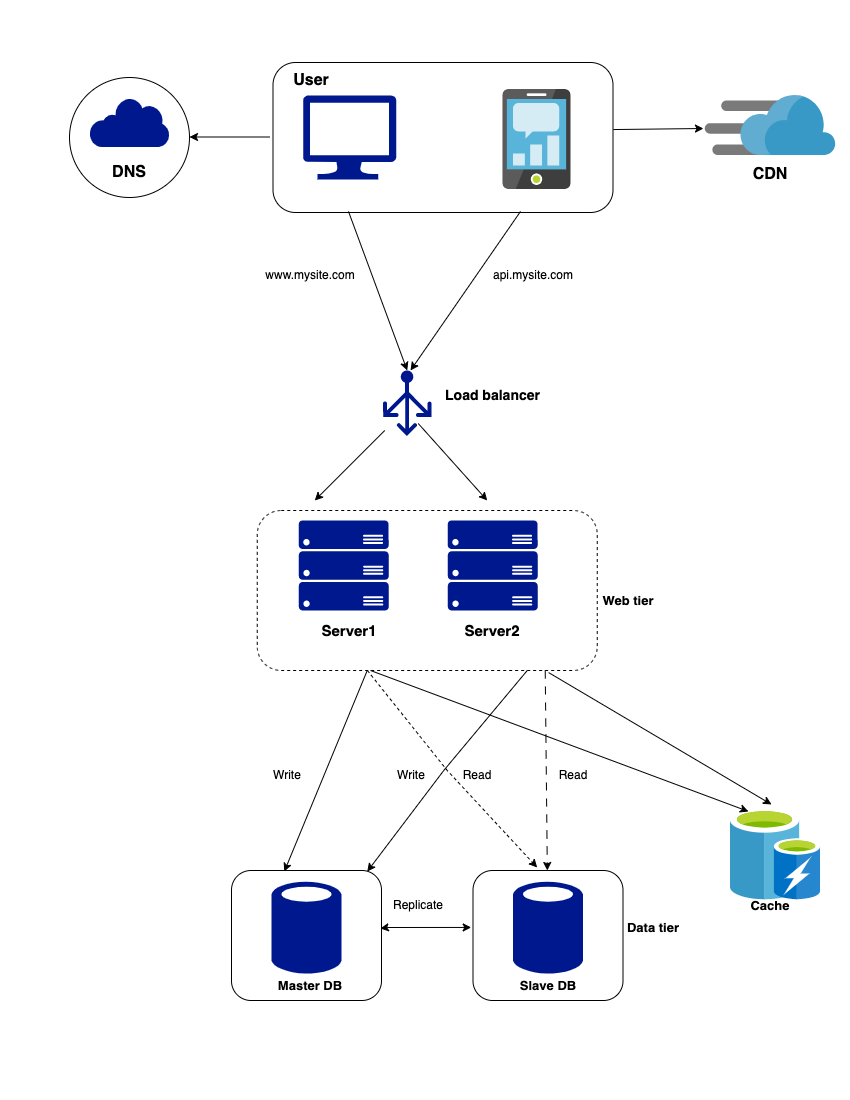

The diagram above was exported from draw.io. Its source (the exported page's mxGraphModel, read from the mxfile embedded in the PNG):
<mxGraphModel dx="1304" dy="828" grid="1" gridSize="10" guides="1" tooltips="1" connect="1" arrows="1" fold="1" page="1" pageScale="1" pageWidth="850" pageHeight="1100" math="0" shadow="0">
  <root>
    <mxCell id="0" />
    <mxCell id="1" parent="0" />
    <mxCell id="pVygW2K77WEihZnLSbhz-2" value="" style="rounded=1;whiteSpace=wrap;html=1;" parent="1" vertex="1">
      <mxGeometry x="272.5" y="62" width="340" height="150" as="geometry" />
    </mxCell>
    <mxCell id="pVygW2K77WEihZnLSbhz-1" value="" style="image;sketch=0;aspect=fixed;html=1;points=[];align=center;fontSize=12;image=img/lib/mscae/Mobile_Engagement.svg;" parent="1" vertex="1">
      <mxGeometry x="502.5" y="89" width="68" height="100" as="geometry" />
    </mxCell>
    <mxCell id="pVygW2K77WEihZnLSbhz-4" value="" style="sketch=0;aspect=fixed;pointerEvents=1;shadow=0;dashed=0;html=1;strokeColor=none;labelPosition=center;verticalLabelPosition=bottom;verticalAlign=top;align=center;fillColor=#00188D;shape=mxgraph.azure.computer" parent="1" vertex="1">
      <mxGeometry x="302.5" y="95" width="93.33" height="84" as="geometry" />
    </mxCell>
    <mxCell id="pVygW2K77WEihZnLSbhz-7" value="" style="ellipse;whiteSpace=wrap;html=1;" parent="1" vertex="1">
      <mxGeometry x="69" y="77" width="120" height="120" as="geometry" />
    </mxCell>
    <mxCell id="pVygW2K77WEihZnLSbhz-5" value="" style="sketch=0;aspect=fixed;pointerEvents=1;shadow=0;dashed=0;html=1;strokeColor=none;labelPosition=center;verticalLabelPosition=bottom;verticalAlign=top;align=center;fillColor=#00188D;shape=mxgraph.mscae.enterprise.internet" parent="1" vertex="1">
      <mxGeometry x="89" y="97" width="80" height="49.6" as="geometry" />
    </mxCell>
    <mxCell id="pVygW2K77WEihZnLSbhz-6" value="&lt;b&gt;&lt;font style=&quot;font-size: 16px;&quot;&gt;DNS&lt;/font&gt;&lt;/b&gt;" style="text;html=1;strokeColor=none;fillColor=none;align=center;verticalAlign=middle;whiteSpace=wrap;rounded=0;" parent="1" vertex="1">
      <mxGeometry x="99" y="157" width="60" height="30" as="geometry" />
    </mxCell>
    <mxCell id="pVygW2K77WEihZnLSbhz-20" value="" style="rounded=1;whiteSpace=wrap;html=1;dashed=1;" parent="1" vertex="1">
      <mxGeometry x="256.75" y="510" width="340" height="160" as="geometry" />
    </mxCell>
    <mxCell id="pVygW2K77WEihZnLSbhz-26" value="" style="sketch=0;aspect=fixed;pointerEvents=1;shadow=0;dashed=0;html=1;strokeColor=none;labelPosition=center;verticalLabelPosition=bottom;verticalAlign=top;align=center;fillColor=#00188D;shape=mxgraph.azure.server_rack" parent="1" vertex="1">
      <mxGeometry x="298.25" y="520" width="90" height="90" as="geometry" />
    </mxCell>
    <mxCell id="pVygW2K77WEihZnLSbhz-27" value="&lt;span style=&quot;font-size: 15px;&quot;&gt;&lt;b&gt;Server2&lt;/b&gt;&lt;/span&gt;" style="text;html=1;strokeColor=none;fillColor=none;align=center;verticalAlign=middle;whiteSpace=wrap;rounded=0;" parent="1" vertex="1">
      <mxGeometry x="441.25" y="615" width="102" height="30" as="geometry" />
    </mxCell>
    <mxCell id="pVygW2K77WEihZnLSbhz-30" value="" style="rounded=1;whiteSpace=wrap;html=1;" parent="1" vertex="1">
      <mxGeometry x="231" y="870" width="150" height="130" as="geometry" />
    </mxCell>
    <mxCell id="pVygW2K77WEihZnLSbhz-31" value="" style="sketch=0;aspect=fixed;pointerEvents=1;shadow=0;dashed=0;html=1;strokeColor=none;labelPosition=center;verticalLabelPosition=bottom;verticalAlign=top;align=center;fillColor=#00188D;shape=mxgraph.mscae.enterprise.database_generic" parent="1" vertex="1">
      <mxGeometry x="271" y="880" width="70" height="94.59" as="geometry" />
    </mxCell>
    <mxCell id="pVygW2K77WEihZnLSbhz-42" value="&lt;span style=&quot;font-size: 13px;&quot;&gt;&lt;b&gt;Master DB&lt;/b&gt;&lt;/span&gt;" style="text;html=1;strokeColor=none;fillColor=none;align=center;verticalAlign=middle;whiteSpace=wrap;rounded=0;" parent="1" vertex="1">
      <mxGeometry x="260.08" y="970" width="100" height="30" as="geometry" />
    </mxCell>
    <mxCell id="pVygW2K77WEihZnLSbhz-72" value="" style="sketch=0;aspect=fixed;pointerEvents=1;shadow=0;dashed=0;html=1;strokeColor=none;labelPosition=center;verticalLabelPosition=bottom;verticalAlign=top;align=center;fillColor=#00188D;shape=mxgraph.azure.load_balancer_generic" parent="1" vertex="1">
      <mxGeometry x="382.5" y="370" width="48.5" height="65.54" as="geometry" />
    </mxCell>
    <mxCell id="pVygW2K77WEihZnLSbhz-73" value="&lt;b&gt;&lt;font style=&quot;font-size: 14px;&quot;&gt;Load balancer&lt;/font&gt;&lt;/b&gt;" style="text;html=1;strokeColor=none;fillColor=none;align=center;verticalAlign=middle;whiteSpace=wrap;rounded=0;" parent="1" vertex="1">
      <mxGeometry x="426.75" y="380" width="131" height="30" as="geometry" />
    </mxCell>
    <mxCell id="pVygW2K77WEihZnLSbhz-74" value="" style="sketch=0;aspect=fixed;pointerEvents=1;shadow=0;dashed=0;html=1;strokeColor=none;labelPosition=center;verticalLabelPosition=bottom;verticalAlign=top;align=center;fillColor=#00188D;shape=mxgraph.azure.server_rack" parent="1" vertex="1">
      <mxGeometry x="447.25" y="520" width="90" height="90" as="geometry" />
    </mxCell>
    <mxCell id="pVygW2K77WEihZnLSbhz-75" value="&lt;b&gt;&lt;font style=&quot;font-size: 15px;&quot;&gt;Server1&lt;/font&gt;&lt;/b&gt;" style="text;html=1;strokeColor=none;fillColor=none;align=center;verticalAlign=middle;whiteSpace=wrap;rounded=0;" parent="1" vertex="1">
      <mxGeometry x="298.25" y="615" width="102" height="30" as="geometry" />
    </mxCell>
    <mxCell id="pVygW2K77WEihZnLSbhz-78" value="" style="endArrow=classic;html=1;rounded=0;" parent="1" edge="1">
      <mxGeometry width="50" height="50" relative="1" as="geometry">
        <mxPoint x="384.25" y="430" as="sourcePoint" />
        <mxPoint x="314.25" y="500" as="targetPoint" />
      </mxGeometry>
    </mxCell>
    <mxCell id="pVygW2K77WEihZnLSbhz-79" value="" style="endArrow=classic;html=1;rounded=0;exitX=0.727;exitY=0.809;exitDx=0;exitDy=0;exitPerimeter=0;" parent="1" source="pVygW2K77WEihZnLSbhz-72" edge="1">
      <mxGeometry width="50" height="50" relative="1" as="geometry">
        <mxPoint x="537.25" y="435.54" as="sourcePoint" />
        <mxPoint x="486.75" y="500" as="targetPoint" />
      </mxGeometry>
    </mxCell>
    <mxCell id="pVygW2K77WEihZnLSbhz-84" value="" style="rounded=1;whiteSpace=wrap;html=1;" parent="1" vertex="1">
      <mxGeometry x="472.5" y="870" width="150" height="130" as="geometry" />
    </mxCell>
    <mxCell id="pVygW2K77WEihZnLSbhz-85" value="" style="sketch=0;aspect=fixed;pointerEvents=1;shadow=0;dashed=0;html=1;strokeColor=none;labelPosition=center;verticalLabelPosition=bottom;verticalAlign=top;align=center;fillColor=#00188D;shape=mxgraph.mscae.enterprise.database_generic" parent="1" vertex="1">
      <mxGeometry x="512.5" y="880" width="70" height="94.59" as="geometry" />
    </mxCell>
    <mxCell id="pVygW2K77WEihZnLSbhz-86" value="&lt;span style=&quot;font-size: 13px;&quot;&gt;&lt;b&gt;Slave DB&lt;/b&gt;&lt;/span&gt;" style="text;html=1;strokeColor=none;fillColor=none;align=center;verticalAlign=middle;whiteSpace=wrap;rounded=0;" parent="1" vertex="1">
      <mxGeometry x="497.5" y="970" width="100" height="30" as="geometry" />
    </mxCell>
    <mxCell id="pVygW2K77WEihZnLSbhz-88" value="" style="endArrow=classic;html=1;rounded=0;entryX=0.352;entryY=0.008;entryDx=0;entryDy=0;entryPerimeter=0;" parent="1" target="pVygW2K77WEihZnLSbhz-30" edge="1">
      <mxGeometry width="50" height="50" relative="1" as="geometry">
        <mxPoint x="366.75" y="670" as="sourcePoint" />
        <mxPoint x="286.75" y="860" as="targetPoint" />
      </mxGeometry>
    </mxCell>
    <mxCell id="pVygW2K77WEihZnLSbhz-92" value="" style="endArrow=classic;html=1;rounded=0;exitX=0.324;exitY=1;exitDx=0;exitDy=0;exitPerimeter=0;entryX=0.428;entryY=-0.023;entryDx=0;entryDy=0;entryPerimeter=0;dashed=1;" parent="1" source="pVygW2K77WEihZnLSbhz-20" target="pVygW2K77WEihZnLSbhz-84" edge="1">
      <mxGeometry width="50" height="50" relative="1" as="geometry">
        <mxPoint x="371.75" y="682" as="sourcePoint" />
        <mxPoint x="296.75" y="870" as="targetPoint" />
        <Array as="points">
          <mxPoint x="446.75" y="770" />
        </Array>
      </mxGeometry>
    </mxCell>
    <mxCell id="pVygW2K77WEihZnLSbhz-93" value="" style="endArrow=classic;html=1;rounded=0;entryX=0.905;entryY=0.008;entryDx=0;entryDy=0;entryPerimeter=0;" parent="1" target="pVygW2K77WEihZnLSbhz-30" edge="1">
      <mxGeometry width="50" height="50" relative="1" as="geometry">
        <mxPoint x="526.75" y="670" as="sourcePoint" />
        <mxPoint x="400.25" y="871" as="targetPoint" />
        <Array as="points">
          <mxPoint x="443.25" y="770" />
        </Array>
      </mxGeometry>
    </mxCell>
    <mxCell id="pVygW2K77WEihZnLSbhz-94" value="" style="endArrow=classic;html=1;rounded=0;exitX=0.847;exitY=1;exitDx=0;exitDy=0;exitPerimeter=0;dashed=1;dashPattern=8 8;" parent="1" source="pVygW2K77WEihZnLSbhz-20" target="pVygW2K77WEihZnLSbhz-84" edge="1">
      <mxGeometry width="50" height="50" relative="1" as="geometry">
        <mxPoint x="532.75" y="683" as="sourcePoint" />
        <mxPoint x="376.75" y="881" as="targetPoint" />
        <Array as="points" />
      </mxGeometry>
    </mxCell>
    <mxCell id="pVygW2K77WEihZnLSbhz-95" value="" style="endArrow=classic;startArrow=classic;html=1;rounded=0;exitX=0.992;exitY=0.446;exitDx=0;exitDy=0;exitPerimeter=0;entryX=-0.012;entryY=0.438;entryDx=0;entryDy=0;entryPerimeter=0;" parent="1" source="pVygW2K77WEihZnLSbhz-30" target="pVygW2K77WEihZnLSbhz-84" edge="1">
      <mxGeometry width="50" height="50" relative="1" as="geometry">
        <mxPoint x="386.75" y="930" as="sourcePoint" />
        <mxPoint x="466.75" y="930" as="targetPoint" />
        <Array as="points">
          <mxPoint x="386.75" y="927" />
        </Array>
      </mxGeometry>
    </mxCell>
    <mxCell id="pVygW2K77WEihZnLSbhz-97" value="Replicate" style="text;html=1;strokeColor=none;fillColor=none;align=center;verticalAlign=middle;whiteSpace=wrap;rounded=0;" parent="1" vertex="1">
      <mxGeometry x="388.25" y="890" width="60" height="30" as="geometry" />
    </mxCell>
    <mxCell id="pVygW2K77WEihZnLSbhz-98" value="Write" style="text;html=1;strokeColor=none;fillColor=none;align=center;verticalAlign=middle;whiteSpace=wrap;rounded=0;" parent="1" vertex="1">
      <mxGeometry x="256.75" y="760" width="60" height="30" as="geometry" />
    </mxCell>
    <mxCell id="pVygW2K77WEihZnLSbhz-99" value="Write" style="text;html=1;strokeColor=none;fillColor=none;align=center;verticalAlign=middle;whiteSpace=wrap;rounded=0;" parent="1" vertex="1">
      <mxGeometry x="381.25" y="760" width="60" height="30" as="geometry" />
    </mxCell>
    <mxCell id="pVygW2K77WEihZnLSbhz-100" value="Read" style="text;html=1;strokeColor=none;fillColor=none;align=center;verticalAlign=middle;whiteSpace=wrap;rounded=0;" parent="1" vertex="1">
      <mxGeometry x="447.25" y="760" width="60" height="30" as="geometry" />
    </mxCell>
    <mxCell id="pVygW2K77WEihZnLSbhz-101" value="Read" style="text;html=1;strokeColor=none;fillColor=none;align=center;verticalAlign=middle;whiteSpace=wrap;rounded=0;" parent="1" vertex="1">
      <mxGeometry x="543.25" y="760" width="60" height="30" as="geometry" />
    </mxCell>
    <mxCell id="pVygW2K77WEihZnLSbhz-102" value="&lt;b&gt;&lt;font style=&quot;font-size: 13px;&quot;&gt;Data tier&lt;/font&gt;&lt;/b&gt;" style="text;html=1;strokeColor=none;fillColor=none;align=center;verticalAlign=middle;whiteSpace=wrap;rounded=0;" parent="1" vertex="1">
      <mxGeometry x="622.5" y="912.3" width="60" height="30" as="geometry" />
    </mxCell>
    <mxCell id="pVygW2K77WEihZnLSbhz-103" value="&lt;b&gt;&lt;font style=&quot;font-size: 13px;&quot;&gt;Web tier&lt;/font&gt;&lt;/b&gt;" style="text;html=1;strokeColor=none;fillColor=none;align=center;verticalAlign=middle;whiteSpace=wrap;rounded=0;" parent="1" vertex="1">
      <mxGeometry x="597.5" y="585" width="60" height="30" as="geometry" />
    </mxCell>
    <mxCell id="mQ-H99adL_ZrHZdF4IHF-1" style="edgeStyle=orthogonalEdgeStyle;rounded=0;orthogonalLoop=1;jettySize=auto;html=1;exitX=0;exitY=0.5;exitDx=0;exitDy=0;" edge="1" parent="1">
      <mxGeometry relative="1" as="geometry">
        <mxPoint x="189" y="136.5" as="targetPoint" />
        <mxPoint x="269" y="136.5" as="sourcePoint" />
      </mxGeometry>
    </mxCell>
    <mxCell id="mQ-H99adL_ZrHZdF4IHF-4" value="" style="image;sketch=0;aspect=fixed;html=1;points=[];align=center;fontSize=12;image=img/lib/mscae/Content_Delivery_Network.svg;" vertex="1" parent="1">
      <mxGeometry x="704.78" y="95" width="130.43" height="60" as="geometry" />
    </mxCell>
    <mxCell id="mQ-H99adL_ZrHZdF4IHF-5" value="&lt;span style=&quot;font-size: 16px;&quot;&gt;&lt;b&gt;CDN&lt;/b&gt;&lt;/span&gt;" style="text;html=1;strokeColor=none;fillColor=none;align=center;verticalAlign=middle;whiteSpace=wrap;rounded=0;" vertex="1" parent="1">
      <mxGeometry x="740" y="159" width="60" height="30" as="geometry" />
    </mxCell>
    <mxCell id="mQ-H99adL_ZrHZdF4IHF-8" value="" style="endArrow=classic;html=1;rounded=0;exitX=1.001;exitY=0.447;exitDx=0;exitDy=0;exitPerimeter=0;entryX=-0.014;entryY=0.55;entryDx=0;entryDy=0;entryPerimeter=0;" edge="1" parent="1" source="pVygW2K77WEihZnLSbhz-2" target="mQ-H99adL_ZrHZdF4IHF-4">
      <mxGeometry width="50" height="50" relative="1" as="geometry">
        <mxPoint x="620" y="130" as="sourcePoint" />
        <mxPoint x="701" y="129" as="targetPoint" />
      </mxGeometry>
    </mxCell>
    <mxCell id="mQ-H99adL_ZrHZdF4IHF-10" value="&lt;span style=&quot;font-size: 16px;&quot;&gt;&lt;b&gt;User&lt;/b&gt;&lt;/span&gt;" style="text;html=1;strokeColor=none;fillColor=none;align=center;verticalAlign=middle;whiteSpace=wrap;rounded=0;" vertex="1" parent="1">
      <mxGeometry x="281" y="65" width="60" height="30" as="geometry" />
    </mxCell>
    <mxCell id="mQ-H99adL_ZrHZdF4IHF-11" value="" style="endArrow=classic;html=1;rounded=0;exitX=0.222;exitY=0.993;exitDx=0;exitDy=0;exitPerimeter=0;entryX=0.5;entryY=0;entryDx=0;entryDy=0;entryPerimeter=0;" edge="1" parent="1" source="pVygW2K77WEihZnLSbhz-2" target="pVygW2K77WEihZnLSbhz-72">
      <mxGeometry width="50" height="50" relative="1" as="geometry">
        <mxPoint x="590" y="450" as="sourcePoint" />
        <mxPoint x="640" y="400" as="targetPoint" />
      </mxGeometry>
    </mxCell>
    <mxCell id="mQ-H99adL_ZrHZdF4IHF-12" value="" style="endArrow=classic;html=1;rounded=0;exitX=0.728;exitY=0.993;exitDx=0;exitDy=0;exitPerimeter=0;" edge="1" parent="1" source="pVygW2K77WEihZnLSbhz-2">
      <mxGeometry width="50" height="50" relative="1" as="geometry">
        <mxPoint x="457.75" y="211" as="sourcePoint" />
        <mxPoint x="410" y="370" as="targetPoint" />
      </mxGeometry>
    </mxCell>
    <mxCell id="mQ-H99adL_ZrHZdF4IHF-14" value="www.mysite.com" style="text;html=1;strokeColor=none;fillColor=none;align=center;verticalAlign=middle;whiteSpace=wrap;rounded=0;" vertex="1" parent="1">
      <mxGeometry x="280.08" y="260" width="60" height="30" as="geometry" />
    </mxCell>
    <mxCell id="mQ-H99adL_ZrHZdF4IHF-15" value="api.mysite.com" style="text;html=1;strokeColor=none;fillColor=none;align=center;verticalAlign=middle;whiteSpace=wrap;rounded=0;" vertex="1" parent="1">
      <mxGeometry x="502.5" y="260" width="60" height="30" as="geometry" />
    </mxCell>
    <mxCell id="mQ-H99adL_ZrHZdF4IHF-16" value="" style="endArrow=classic;html=1;rounded=0;exitX=0.857;exitY=1.013;exitDx=0;exitDy=0;exitPerimeter=0;entryX=0.456;entryY=-0.067;entryDx=0;entryDy=0;entryPerimeter=0;" edge="1" parent="1" source="pVygW2K77WEihZnLSbhz-20" target="mQ-H99adL_ZrHZdF4IHF-17">
      <mxGeometry width="50" height="50" relative="1" as="geometry">
        <mxPoint x="580" y="620" as="sourcePoint" />
        <mxPoint x="770" y="790" as="targetPoint" />
      </mxGeometry>
    </mxCell>
    <mxCell id="mQ-H99adL_ZrHZdF4IHF-17" value="" style="image;sketch=0;aspect=fixed;html=1;points=[];align=center;fontSize=12;image=img/lib/mscae/Cache_including_Redis.svg;" vertex="1" parent="1">
      <mxGeometry x="729.99" y="810" width="90" height="90" as="geometry" />
    </mxCell>
    <mxCell id="mQ-H99adL_ZrHZdF4IHF-18" value="&lt;span style=&quot;font-size: 13px;&quot;&gt;&lt;b&gt;Cache&lt;/b&gt;&lt;/span&gt;" style="text;html=1;strokeColor=none;fillColor=none;align=center;verticalAlign=middle;whiteSpace=wrap;rounded=0;" vertex="1" parent="1">
      <mxGeometry x="719.99" y="890" width="100" height="30" as="geometry" />
    </mxCell>
    <mxCell id="mQ-H99adL_ZrHZdF4IHF-19" value="" style="endArrow=classic;html=1;rounded=0;entryX=0.2;entryY=0.011;entryDx=0;entryDy=0;entryPerimeter=0;" edge="1" parent="1" target="mQ-H99adL_ZrHZdF4IHF-17">
      <mxGeometry width="50" height="50" relative="1" as="geometry">
        <mxPoint x="370" y="670" as="sourcePoint" />
        <mxPoint x="750" y="800" as="targetPoint" />
      </mxGeometry>
    </mxCell>
  </root>
</mxGraphModel>